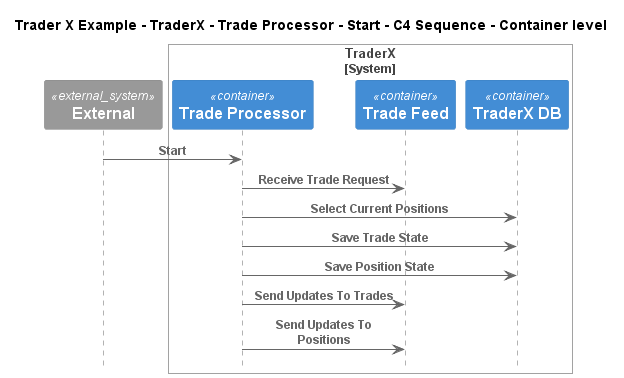

The diagram above was rendered by PlantUML. Its source (embedded in the PNG):
@startuml
!include ..\..\..\..\..\..\..\.c4s\C4_Sequence.puml

title Trader X Example - TraderX - Trade Processor - Start - C4 Sequence - Container level

System_Ext(C4InterFlow.SoftwareSystems.ExternalSystem, "External", "")

System_Boundary(TraderXExample.SoftwareSystems.TraderX, "TraderX")
    Container(TraderXExample.SoftwareSystems.TraderX.Containers.TradeProcessor, "Trade Processor", "", "Process incoming trade requests")
    ContainerQueue(TraderXExample.SoftwareSystems.TraderX.Containers.TradeFeed, "Trade Feed", "", "Message bus for streaming updates to trades and positions")
    ContainerDb(TraderXExample.SoftwareSystems.TraderX.Containers.TraderXDB, "TraderX DB", "", "Database which stores account")
Boundary_End()

Rel(C4InterFlow.SoftwareSystems.ExternalSystem, TraderXExample.SoftwareSystems.TraderX.Containers.TradeProcessor, "Start")
Rel(TraderXExample.SoftwareSystems.TraderX.Containers.TradeProcessor, TraderXExample.SoftwareSystems.TraderX.Containers.TradeFeed, "Receive Trade Request")
Rel(TraderXExample.SoftwareSystems.TraderX.Containers.TradeProcessor, TraderXExample.SoftwareSystems.TraderX.Containers.TraderXDB, "Select Current Positions")
Rel(TraderXExample.SoftwareSystems.TraderX.Containers.TradeProcessor, TraderXExample.SoftwareSystems.TraderX.Containers.TraderXDB, "Save Trade State")
Rel(TraderXExample.SoftwareSystems.TraderX.Containers.TradeProcessor, TraderXExample.SoftwareSystems.TraderX.Containers.TraderXDB, "Save Position State")
Rel(TraderXExample.SoftwareSystems.TraderX.Containers.TradeProcessor, TraderXExample.SoftwareSystems.TraderX.Containers.TradeFeed, "Send Updates To Trades")
Rel(TraderXExample.SoftwareSystems.TraderX.Containers.TradeProcessor, TraderXExample.SoftwareSystems.TraderX.Containers.TradeFeed, "Send Updates To Positions")


@enduml